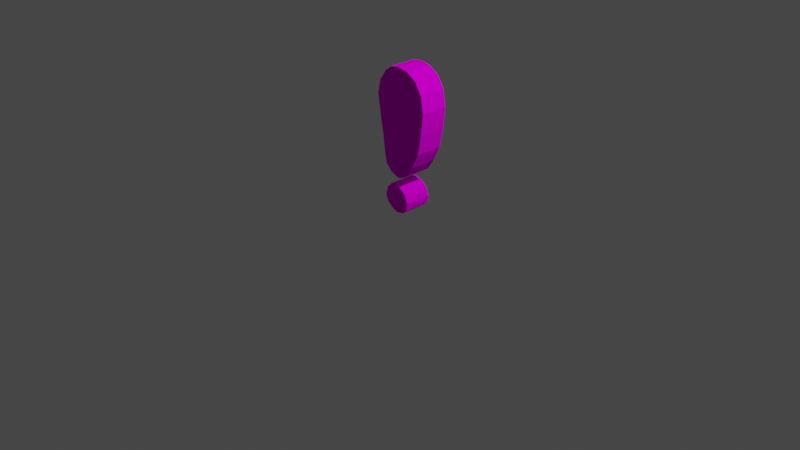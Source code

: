 # Source: brkrsexclamationpoint.blend  (saved by Blender 2.92.15; exported with 4.5.12 LTS)
import bpy
from mathutils import Matrix  # noqa: F401  (used for matrix-valued properties, if any)

bpy.ops.wm.read_factory_settings(use_empty=True)
scene = bpy.context.scene
scene.name = 'Scene'

# ---- collections
col_collection = bpy.data.collections.new('Collection'); scene.collection.children.link(col_collection)

# ---- images (referenced by path relative to the original .blend; pixels are not part of the script)
import os
ASSET_DIR = os.environ.get("B2B_ASSET_DIR", "")  # directory of the original .blend (textures are referenced by path, not embedded)
HERE = os.path.dirname(os.path.abspath(__file__))  # packed textures are extracted next to this script under _unpacked/

def load_image(name, relpath, width, height, colorspace="sRGB"):
    """Load a texture the original file referenced (path relative to the .blend, or extracted next to this script)."""
    p = next((c for c in (os.path.join(HERE, relpath), os.path.join(ASSET_DIR, relpath)) if relpath and os.path.exists(c)), "")
    if p:
        img = bpy.data.images.load(p, check_existing=True)
        img.name = name
    else:  # same state as the original file: an image datablock whose file is absent (Cycles renders it pink)
        img = bpy.data.images.new(name, width, height)
        img.source = "FILE"
        img.filepath = "//" + (relpath or name)
    img.colorspace_settings.name = colorspace
    return img
img_brkrs_exclamation_point_png = load_image('brkrs exclamation point.png', 'brkrs exclamation point.png', 1024, 1024, 'sRGB')

# ---- materials (node trees are filled in below, after node groups)
mat_material_001 = bpy.data.materials.new('Material.001')
mat_material_001.use_transparent_shadow = False

# ---- material node trees
mat_material_001.use_nodes = True; mat_material_001.node_tree.nodes.clear()
_N = mat_material_001.node_tree.nodes; _L = mat_material_001.node_tree.links
n0 = _N.new('ShaderNodeBsdfPrincipled'); n0.name = 'Principled BSDF'; n0.location = (10, 300)
n0.distribution = 'GGX'
n0.subsurface_method = 'BURLEY'
n0.inputs[2].default_value = 0.0
n0.inputs[3].default_value = 1.45
n0.inputs[13].default_value = 0.0
n0.inputs[27].default_value = (0.0, 0.0, 0.0, 1.0)
n0.inputs[28].default_value = 1.0
n1 = _N.new('ShaderNodeOutputMaterial'); n1.name = 'Material Output'; n1.location = (300, 300)
n2 = _N.new('ShaderNodeTexImage'); n2.name = 'Image Texture'; n2.location = (-280, 280)
n2.image = img_brkrs_exclamation_point_png
_L.new(n0.outputs[0], n1.inputs[0])
_L.new(n2.outputs[0], n0.inputs[0])
n1.is_active_output = True

# ---- world
world_world = bpy.data.worlds.new('World'); scene.world = world_world
world_world.use_nodes = True; world_world.node_tree.nodes.clear()
_N = world_world.node_tree.nodes; _L = world_world.node_tree.links
n0 = _N.new('ShaderNodeOutputWorld'); n0.name = 'World Output'; n0.location = (300, 300)
n1 = _N.new('ShaderNodeBackground'); n1.name = 'Background'; n1.location = (10, 300)
n1.inputs[0].default_value = (0.05088, 0.05088, 0.05088, 1.0)
_L.new(n1.outputs[0], n0.inputs[0])
n0.is_active_output = True
world_world.color = (0.05088, 0.05088, 0.05088)
world_world.use_sun_shadow = False
world_world.sun_shadow_jitter_overblur = 0.0

# ---- cameras
cam_camera = bpy.data.cameras.new('Camera')
cam_camera.clip_end = 100.0
cam_camera.ortho_scale = 7.314

# ---- lights
light_light = bpy.data.lights.new('Light', 'POINT')
light_light.transmission_factor = 0.0
light_light.energy = 1000.0
light_light.shadow_soft_size = 0.1
light_light.shadow_maximum_resolution = 0.006
light_light.use_absolute_resolution = True

# ---- meshes
me_plane = bpy.data.meshes.new('Plane')
me_plane.from_pydata([(-0.1114, -0.2734, -0.2992), (-0.03518, -0.3054, -0.2992), (-0.03518, -0.3054, 0.0), (-0.1114, -0.2734, 0.0), (-0.184, -0.2003, 0.0), (-0.2071, -0.08222, 0.0), (-0.2287, 0.09576, 0.0), (-0.2623, 0.2896, 0.0), (-0.2974, 0.511, 0.0), (-0.2641, 0.6579, 0.0), (-0.182, 0.776, 0.0), (-0.1066, 0.8305, 0.0), (-0.00985, 0.8435, 0.0), (0.1087, 0.8272, 0.0), (0.2244, 0.7575, 0.0), (0.3005, 0.6394, 0.0), (0.3318, 0.4546, 0.0), (0.3055, 0.2312, 0.0), (0.2637, 0.0177, 0.0), (0.1837, -0.1441, 0.0), (0.1008, -0.2635, 0.0), (0.01851, -0.3062, 0.0), (-0.05711, -0.3958, 0.0), (0.01438, -0.4176, 0.0), (0.08045, -0.4679, 0.0), (0.1128, -0.5572, 0.0), (0.09639, -0.641, 0.0), (0.04681, -0.6825, 0.0), (-0.03353, -0.6972, 0.0), (-0.09772, -0.6699, 0.0), (-0.1665, -0.6189, 0.0), (-0.1935, -0.5477, 0.0), (-0.1685, -0.454, 0.0), (-0.111, -0.3976, 0.0), (-0.184, -0.2003, -0.2992), (-0.2071, -0.08222, -0.2992), (-0.2287, 0.09576, -0.2992), (-0.2623, 0.2896, -0.2992), (-0.2974, 0.511, -0.2992), (-0.2641, 0.6579, -0.2992), (-0.182, 0.776, -0.2992), (-0.1066, 0.8305, -0.2992), (-0.00985, 0.8435, -0.2992), (0.1087, 0.8272, -0.2992), (0.2244, 0.7575, -0.2992), (0.3005, 0.6394, -0.2992), (0.3318, 0.4546, -0.2992), (0.3055, 0.2312, -0.2992), (0.2637, 0.0177, -0.2992), (0.1837, -0.1441, -0.2992), (0.1008, -0.2635, -0.2992), (0.01851, -0.3062, -0.2992), (-0.05711, -0.3958, -0.2992), (0.01438, -0.4176, -0.2992), (0.08045, -0.4679, -0.2992), (0.1128, -0.5572, -0.2992), (0.09639, -0.641, -0.2992), (0.04681, -0.6825, -0.2992), (-0.03353, -0.6972, -0.2992), (-0.09772, -0.6699, -0.2992), (-0.1665, -0.6189, -0.2992), (-0.1935, -0.5477, -0.2992), (-0.1685, -0.454, -0.2992), (-0.111, -0.3976, -0.2992)], [], [(45, 44, 43, 42, 41, 40, 39, 38, 37, 36, 35, 34, 0, 1, 51, 50, 49, 48, 47, 46), (15, 16, 17, 18, 19, 20, 21, 2, 3, 4, 5, 6, 7, 8, 9, 10, 11, 12, 13, 14), (31, 32, 33, 22, 23, 24, 25, 26, 27, 28, 29, 30), (61, 60, 59, 58, 57, 56, 55, 54, 53, 52, 63, 62), (9, 8, 38, 39), (23, 22, 52, 53), (10, 9, 39, 40), (24, 23, 53, 54), (11, 10, 40, 41), (25, 24, 54, 55), (12, 11, 41, 42), (26, 25, 55, 56), (13, 12, 42, 43), (27, 26, 56, 57), (14, 13, 43, 44), (28, 27, 57, 58), (15, 14, 44, 45), (29, 28, 58, 59), (16, 15, 45, 46), (3, 2, 1, 0), (30, 29, 59, 60), (17, 16, 46, 47), (4, 3, 0, 34), (31, 30, 60, 61), (18, 17, 47, 48), (5, 4, 34, 35), (32, 31, 61, 62), (19, 18, 48, 49), (6, 5, 35, 36), (33, 32, 62, 63), (20, 19, 49, 50), (7, 6, 36, 37), (22, 33, 63, 52), (21, 20, 50, 51), (8, 7, 37, 38), (2, 21, 51, 1)])
_uv = me_plane.uv_layers.new(name='UVMap')
_uv.uv.foreach_set('vector', [0.6502, 0.8197, 0.6122, 0.8788, 0.5543, 0.9136, 0.4951, 0.9218, 0.4467, 0.9153, 0.409, 0.888, 0.368, 0.8289, 0.3513, 0.7555, 0.3688, 0.6448, 0.3856, 0.5479, 0.3964, 0.4589, 0.408, 0.3999, 0.4443, 0.3633, 0.4824, 0.3473, 0.5093, 0.3469, 0.5504, 0.3682, 0.5918, 0.428, 0.6318, 0.5088, 0.6527, 0.6156, 0.6659, 0.7273, 0.6502, 0.8197, 0.6659, 0.7273, 0.6527, 0.6156, 0.6318, 0.5088, 0.5918, 0.428, 0.5504, 0.3682, 0.5093, 0.3469, 0.4824, 0.3473, 0.4443, 0.3633, 0.408, 0.3999, 0.3964, 0.4589, 0.3856, 0.5479, 0.3688, 0.6448, 0.3513, 0.7555, 0.368, 0.8289, 0.409, 0.888, 0.4467, 0.9153, 0.4951, 0.9218, 0.5543, 0.9136, 0.6122, 0.8788, 0.4032, 0.2261, 0.4157, 0.273, 0.4445, 0.3012, 0.4714, 0.3021, 0.5072, 0.2912, 0.5402, 0.266, 0.5564, 0.2214, 0.5482, 0.1795, 0.5234, 0.1588, 0.4832, 0.1514, 0.4511, 0.165, 0.4167, 0.1905, 0.4032, 0.2261, 0.4167, 0.1905, 0.4511, 0.165, 0.4832, 0.1514, 0.5234, 0.1588, 0.5482, 0.1795, 0.5564, 0.2214, 0.5402, 0.266, 0.5072, 0.2912, 0.4714, 0.3021, 0.4445, 0.3012, 0.4157, 0.273, 0.368, 0.8289, 0.3513, 0.7555, 0.3513, 0.7555, 0.368, 0.8289, 0.5072, 0.2912, 0.4714, 0.3021, 0.4714, 0.3021, 0.5072, 0.2912, 0.409, 0.888, 0.368, 0.8289, 0.368, 0.8289, 0.409, 0.888, 0.5402, 0.266, 0.5072, 0.2912, 0.5072, 0.2912, 0.5402, 0.266, 0.4467, 0.9153, 0.409, 0.888, 0.409, 0.888, 0.4467, 0.9153, 0.5564, 0.2214, 0.5402, 0.266, 0.5402, 0.266, 0.5564, 0.2214, 0.4951, 0.9218, 0.4467, 0.9153, 0.4467, 0.9153, 0.4951, 0.9218, 0.5482, 0.1795, 0.5564, 0.2214, 0.5564, 0.2214, 0.5482, 0.1795, 0.5543, 0.9136, 0.4951, 0.9218, 0.4951, 0.9218, 0.5543, 0.9136, 0.5234, 0.1588, 0.5482, 0.1795, 0.5482, 0.1795, 0.5234, 0.1588, 0.6122, 0.8788, 0.5543, 0.9136, 0.5543, 0.9136, 0.6122, 0.8788, 0.4832, 0.1514, 0.5234, 0.1588, 0.5234, 0.1588, 0.4832, 0.1514, 0.6502, 0.8197, 0.6122, 0.8788, 0.6122, 0.8788, 0.6502, 0.8197, 0.4511, 0.165, 0.4832, 0.1514, 0.4832, 0.1514, 0.4511, 0.165, 0.6659, 0.7273, 0.6502, 0.8197, 0.6502, 0.8197, 0.6659, 0.7273, 0.4443, 0.3633, 0.4824, 0.3473, 0.4824, 0.3473, 0.4443, 0.3633, 0.4167, 0.1905, 0.4511, 0.165, 0.4511, 0.165, 0.4167, 0.1905, 0.6527, 0.6156, 0.6659, 0.7273, 0.6659, 0.7273, 0.6527, 0.6156, 0.408, 0.3999, 0.4443, 0.3633, 0.4443, 0.3633, 0.408, 0.3999, 0.4032, 0.2261, 0.4167, 0.1905, 0.4167, 0.1905, 0.4032, 0.2261, 0.6318, 0.5088, 0.6527, 0.6156, 0.6527, 0.6156, 0.6318, 0.5088, 0.3964, 0.4589, 0.408, 0.3999, 0.408, 0.3999, 0.3964, 0.4589, 0.4157, 0.273, 0.4032, 0.2261, 0.4032, 0.2261, 0.4157, 0.273, 0.5918, 0.428, 0.6318, 0.5088, 0.6318, 0.5088, 0.5918, 0.428, 0.3856, 0.5479, 0.3964, 0.4589, 0.3964, 0.4589, 0.3856, 0.5479, 0.4445, 0.3012, 0.4157, 0.273, 0.4157, 0.273, 0.4445, 0.3012, 0.5504, 0.3682, 0.5918, 0.428, 0.5918, 0.428, 0.5504, 0.3682, 0.3688, 0.6448, 0.3856, 0.5479, 0.3856, 0.5479, 0.3688, 0.6448, 0.4714, 0.3021, 0.4445, 0.3012, 0.4445, 0.3012, 0.4714, 0.3021, 0.5093, 0.3469, 0.5504, 0.3682, 0.5504, 0.3682, 0.5093, 0.3469, 0.3513, 0.7555, 0.3688, 0.6448, 0.3688, 0.6448, 0.3513, 0.7555, 0.4824, 0.3473, 0.5093, 0.3469, 0.5093, 0.3469, 0.4824, 0.3473])
me_plane.materials.append(mat_material_001)
me_plane.use_remesh_fix_poles = True
me_plane.use_remesh_preserve_attributes = False
me_plane.use_mirror_vertex_groups = False
me_plane.update()

# ---- objects
ob_light = bpy.data.objects.new('Light', light_light)
ob_camera = bpy.data.objects.new('Camera', cam_camera)
ob_plane = bpy.data.objects.new('Plane', me_plane)

# ---- transforms, parenting, visibility, modifiers, constraints
ob_light.location = (4.076, 1.005, 5.904)
ob_light.rotation_euler = (0.6503, 0.05522, 1.866)
ob_light.lock_rotations_4d = False
ob_light.empty_display_type = 'ARROWS'
ob_light.color = (0.0, 0.0, 0.0, 0.0)
ob_light.lineart.crease_threshold = 0.0
ob_camera.location = (7.359, -6.926, 4.958)
ob_camera.rotation_euler = (1.109, 0.0, 0.8149)
ob_camera.lock_rotations_4d = False
ob_camera.empty_display_type = 'ARROWS'
ob_camera.color = (0.0, 0.0, 0.0, 0.0)
ob_camera.display_type = 'WIRE'
ob_camera.lineart.crease_threshold = 0.0
ob_plane.location = (0.0, 0.0, 0.757)
ob_plane.rotation_euler = (1.576, -0.0, 0.0)
ob_plane.lineart.crease_threshold = 0.0

# ---- collection membership
col_collection.objects.link(ob_light)
col_collection.objects.link(ob_camera)
col_collection.objects.link(ob_plane)

# ---- scene / render settings (as saved in the file)
scene.camera = ob_camera
scene.frame_start = 1; scene.frame_end = 250; scene.frame_set(1)
scene.render.engine = 'BLENDER_EEVEE_NEXT'
scene.cycles.use_denoising = False
scene.cycles.samples = 128
scene.cycles.sampling_pattern = 'TABULATED_SOBOL'
scene.cycles.use_adaptive_sampling = False
scene.cycles.use_light_tree = False
scene.view_settings.view_transform = 'Filmic'
bpy.context.view_layer.update()
